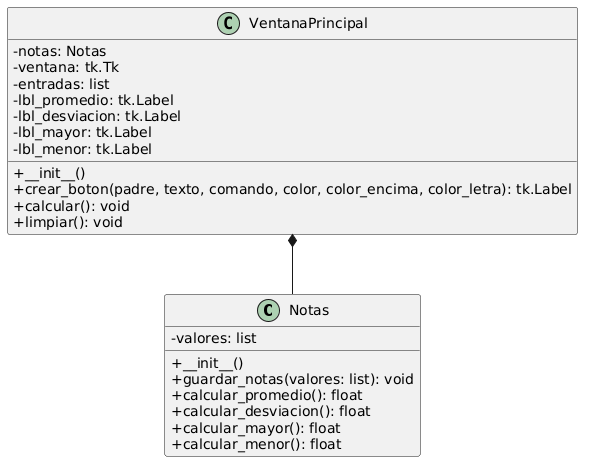

The diagram above was rendered by PlantUML. Its source (embedded in the PNG):
@startuml
skinparam classAttributeIconSize 0

class Notas {
    - valores: list
    + __init__()
    + guardar_notas(valores: list): void
    + calcular_promedio(): float
    + calcular_desviacion(): float
    + calcular_mayor(): float
    + calcular_menor(): float
}

class VentanaPrincipal {
    - notas: Notas
    - ventana: tk.Tk
    - entradas: list
    - lbl_promedio: tk.Label
    - lbl_desviacion: tk.Label
    - lbl_mayor: tk.Label
    - lbl_menor: tk.Label
    + __init__()
    + crear_boton(padre, texto, comando, color, color_encima, color_letra): tk.Label
    + calcular(): void
    + limpiar(): void
}

VentanaPrincipal *-- Notas
@enduml